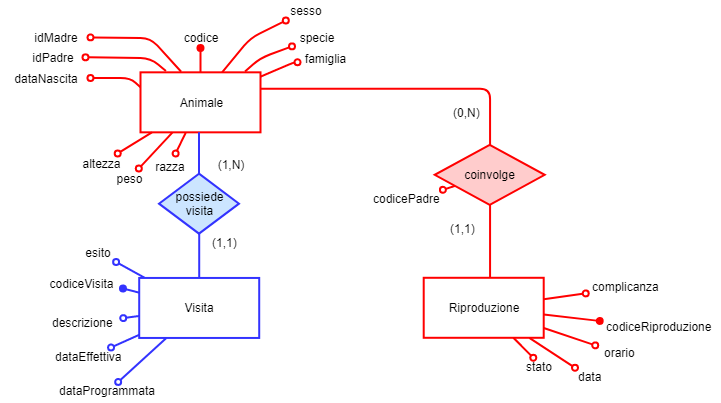

The diagram above was exported from draw.io. Its source (the exported page's mxGraphModel, read from the mxfile embedded in the PNG):
<mxGraphModel dx="5310" dy="970" grid="1" gridSize="10" guides="1" tooltips="1" connect="1" arrows="1" fold="1" page="1" pageScale="1" pageWidth="3300" pageHeight="2339" math="0" shadow="0">
  <root>
    <mxCell id="0" />
    <mxCell id="1" parent="0" />
    <mxCell id="2" value="Riproduzione" style="rounded=0;whiteSpace=wrap;html=1;align=center;strokeColor=#FF0000;strokeWidth=2;" vertex="1" parent="1">
      <mxGeometry x="-2757.7855224609375" y="746.285823277065" width="120" height="60" as="geometry" />
    </mxCell>
    <mxCell id="3" value="Animale" style="rounded=0;whiteSpace=wrap;html=1;strokeColor=#FF0000;strokeWidth=2;" vertex="1" parent="1">
      <mxGeometry x="-3040.9998779296875" y="540.8333435058594" width="120" height="60" as="geometry" />
    </mxCell>
    <mxCell id="4" value="possiede&lt;br&gt;visita" style="rhombus;whiteSpace=wrap;html=1;fontSize=12;align=center;strokeColor=#3333FF;strokeWidth=2;fillColor=#CCE5FF;" vertex="1" parent="1">
      <mxGeometry x="-3022.4998779296875" y="642.1428833007812" width="80" height="60" as="geometry" />
    </mxCell>
    <mxCell id="5" style="edgeStyle=none;rounded=1;orthogonalLoop=1;jettySize=auto;html=1;endArrow=oval;endFill=0;fillColor=#000000;strokeColor=#FF0000;strokeWidth=2;" edge="1" source="2" target="6" parent="1">
      <mxGeometry relative="1" as="geometry">
        <mxPoint x="-2459.7855224609375" y="936.285823277065" as="targetPoint" />
        <mxPoint x="-2555.785522460937" y="966.285823277065" as="sourcePoint" />
      </mxGeometry>
    </mxCell>
    <mxCell id="6" value="complicanza&lt;br&gt;" style="text;html=1;resizable=0;points=[];autosize=1;align=center;verticalAlign=top;spacingTop=-4;" vertex="1" parent="1">
      <mxGeometry x="-2595.7855224609375" y="746.285823277065" width="80" height="20" as="geometry" />
    </mxCell>
    <mxCell id="7" value="" style="edgeStyle=none;rounded=1;orthogonalLoop=1;jettySize=auto;html=1;endArrow=oval;endFill=1;fillColor=#000000;strokeColor=#FF0000;strokeWidth=2;" edge="1" source="2" target="8" parent="1">
      <mxGeometry relative="1" as="geometry">
        <mxPoint x="-2675.7855224609375" y="736.285823277065" as="targetPoint" />
      </mxGeometry>
    </mxCell>
    <mxCell id="8" value="codiceRiproduzione" style="text;html=1;resizable=0;points=[];autosize=1;align=center;verticalAlign=top;spacingTop=-4;" vertex="1" parent="1">
      <mxGeometry x="-2581.7855224609375" y="786.285823277065" width="120" height="20" as="geometry" />
    </mxCell>
    <mxCell id="9" style="edgeStyle=none;rounded=1;orthogonalLoop=1;jettySize=auto;html=1;endArrow=oval;endFill=0;strokeColor=#FF0000;strokeWidth=2;" edge="1" source="2" target="10" parent="1">
      <mxGeometry relative="1" as="geometry">
        <Array as="points" />
      </mxGeometry>
    </mxCell>
    <mxCell id="10" value="orario&lt;br&gt;" style="text;html=1;resizable=0;points=[];autosize=1;align=center;verticalAlign=top;spacingTop=-4;" vertex="1" parent="1">
      <mxGeometry x="-2586.2855224609375" y="812.285823277065" width="50" height="20" as="geometry" />
    </mxCell>
    <mxCell id="11" value="data&lt;br&gt;" style="text;html=1;resizable=0;points=[];autosize=1;align=center;verticalAlign=top;spacingTop=-4;" vertex="1" parent="1">
      <mxGeometry x="-2611.2855224609375" y="836.285823277065" width="40" height="20" as="geometry" />
    </mxCell>
    <mxCell id="12" style="edgeStyle=none;rounded=1;orthogonalLoop=1;jettySize=auto;html=1;endArrow=oval;endFill=0;strokeColor=#FF0000;strokeWidth=2;" edge="1" source="2" target="11" parent="1">
      <mxGeometry relative="1" as="geometry">
        <Array as="points" />
      </mxGeometry>
    </mxCell>
    <mxCell id="13" style="edgeStyle=none;rounded=0;orthogonalLoop=1;jettySize=auto;html=1;endArrow=oval;endFill=0;strokeColor=#FF0000;strokeWidth=2;" edge="1" source="2" target="14" parent="1">
      <mxGeometry relative="1" as="geometry" />
    </mxCell>
    <mxCell id="14" value="stato" style="text;html=1;resizable=0;points=[];autosize=1;align=center;verticalAlign=top;spacingTop=-4;" vertex="1" parent="1">
      <mxGeometry x="-2666.2855224609375" y="826.285823277065" width="48" height="12" as="geometry" />
    </mxCell>
    <mxCell id="15" value="(1,1)" style="text;html=1;resizable=0;points=[];autosize=1;align=center;verticalAlign=top;spacingTop=-4;" vertex="1" parent="1">
      <mxGeometry x="-2738.2855224609375" y="688.285823277065" width="40" height="20" as="geometry" />
    </mxCell>
    <mxCell id="16" style="rounded=1;orthogonalLoop=1;jettySize=auto;html=1;endArrow=none;endFill=0;strokeColor=#FF0000;strokeWidth=2;edgeStyle=orthogonalEdgeStyle;" edge="1" source="2" target="17" parent="1">
      <mxGeometry relative="1" as="geometry">
        <Array as="points">
          <mxPoint x="-2692" y="709" />
          <mxPoint x="-2692" y="709" />
        </Array>
      </mxGeometry>
    </mxCell>
    <mxCell id="17" value="coinvolge" style="rhombus;whiteSpace=wrap;html=1;align=center;strokeColor=#FF0000;strokeWidth=2;fillColor=#FFCCCC;" vertex="1" parent="1">
      <mxGeometry x="-2746.7855224609375" y="613.285823277065" width="110" height="60" as="geometry" />
    </mxCell>
    <mxCell id="18" value="codicePadre" style="text;html=1;resizable=0;points=[];autosize=1;align=left;verticalAlign=top;spacingTop=-4;" vertex="1" parent="1">
      <mxGeometry x="-2809.7855224609375" y="658.285823277065" width="80" height="20" as="geometry" />
    </mxCell>
    <mxCell id="19" style="edgeStyle=none;rounded=1;orthogonalLoop=1;jettySize=auto;html=1;endArrow=oval;endFill=0;strokeColor=#FF0000;strokeWidth=2;" edge="1" source="17" target="18" parent="1">
      <mxGeometry relative="1" as="geometry">
        <mxPoint x="-2657.7855224609375" y="626.785823277065" as="targetPoint" />
      </mxGeometry>
    </mxCell>
    <mxCell id="20" value="\" style="edgeStyle=orthogonalEdgeStyle;rounded=1;orthogonalLoop=1;jettySize=auto;html=1;endArrow=none;endFill=0;strokeColor=#FF0000;strokeWidth=2;noLabel=1;fontColor=none;" edge="1" source="17" target="3" parent="1">
      <mxGeometry relative="1" as="geometry">
        <Array as="points">
          <mxPoint x="-2692" y="557" />
        </Array>
      </mxGeometry>
    </mxCell>
    <mxCell id="21" value="(0,N)" style="text;html=1;resizable=0;points=[];autosize=1;align=center;verticalAlign=top;spacingTop=-4;" vertex="1" parent="1">
      <mxGeometry x="-2734.7855224609375" y="572.285823277065" width="40" height="20" as="geometry" />
    </mxCell>
    <mxCell id="22" value="sesso" style="text;html=1;strokeColor=none;fillColor=none;align=center;verticalAlign=middle;whiteSpace=wrap;rounded=0;" vertex="1" parent="1">
      <mxGeometry x="-2899.4998779296875" y="469" width="48" height="20" as="geometry" />
    </mxCell>
    <mxCell id="23" value="" style="endArrow=oval;html=1;exitX=0.68;exitY=-0.001;exitDx=0;exitDy=0;exitPerimeter=0;endFill=0;strokeColor=#FF0000;strokeWidth=2;" edge="1" source="3" target="22" parent="1">
      <mxGeometry width="50" height="50" relative="1" as="geometry">
        <mxPoint x="-2920.9998779296875" y="566.5" as="sourcePoint" />
        <mxPoint x="-2870.9998779296875" y="506.5" as="targetPoint" />
        <Array as="points">
          <mxPoint x="-2930.9998779296875" y="506.5" />
        </Array>
      </mxGeometry>
    </mxCell>
    <mxCell id="24" value="specie" style="text;html=1;strokeColor=none;fillColor=none;align=center;verticalAlign=middle;whiteSpace=wrap;rounded=0;" vertex="1" parent="1">
      <mxGeometry x="-2889.4998779296875" y="496.5" width="48" height="19" as="geometry" />
    </mxCell>
    <mxCell id="25" value="" style="endArrow=oval;html=1;exitX=0.871;exitY=-0.014;exitDx=0;exitDy=0;exitPerimeter=0;endFill=0;strokeColor=#FF0000;strokeWidth=2;" edge="1" source="3" target="24" parent="1">
      <mxGeometry width="50" height="50" relative="1" as="geometry">
        <mxPoint x="-2920.9998779296875" y="556.5" as="sourcePoint" />
        <mxPoint x="-2870.9998779296875" y="526.5" as="targetPoint" />
        <Array as="points">
          <mxPoint x="-2920.9998779296875" y="526.5" />
        </Array>
      </mxGeometry>
    </mxCell>
    <mxCell id="26" value="famiglia" style="text;html=1;strokeColor=none;fillColor=none;align=center;verticalAlign=middle;whiteSpace=wrap;rounded=0;" vertex="1" parent="1">
      <mxGeometry x="-2883.9998779296875" y="516.5" width="55" height="20" as="geometry" />
    </mxCell>
    <mxCell id="27" value="" style="endArrow=oval;html=1;endFill=0;strokeColor=#FF0000;strokeWidth=2;" edge="1" source="3" target="26" parent="1">
      <mxGeometry width="50" height="50" relative="1" as="geometry">
        <mxPoint x="-2910.9998779296875" y="606.5" as="sourcePoint" />
        <mxPoint x="-2870.9998779296875" y="546.5" as="targetPoint" />
        <Array as="points">
          <mxPoint x="-2888.9998779296875" y="531.5" />
        </Array>
      </mxGeometry>
    </mxCell>
    <mxCell id="28" value="codice" style="text;html=1;strokeColor=none;fillColor=none;align=center;verticalAlign=middle;whiteSpace=wrap;rounded=0;" vertex="1" parent="1">
      <mxGeometry x="-3000.9998779296875" y="495.5" width="40" height="20" as="geometry" />
    </mxCell>
    <mxCell id="29" value="" style="endArrow=oval;html=1;exitX=0.5;exitY=0;exitDx=0;exitDy=0;startArrow=none;startFill=0;endFill=1;strokeWidth=2;strokeColor=#FF0000;" edge="1" source="3" parent="1">
      <mxGeometry width="50" height="50" relative="1" as="geometry">
        <mxPoint x="-2990.9998779296875" y="496.5" as="sourcePoint" />
        <mxPoint x="-2980.9998779296875" y="516.5" as="targetPoint" />
      </mxGeometry>
    </mxCell>
    <mxCell id="30" value="idMadre" style="text;html=1;strokeColor=none;fillColor=none;align=center;verticalAlign=middle;whiteSpace=wrap;rounded=0;" vertex="1" parent="1">
      <mxGeometry x="-3160.9998779296875" y="495.5" width="70" height="20" as="geometry" />
    </mxCell>
    <mxCell id="31" value="" style="endArrow=oval;html=1;exitX=0.339;exitY=-0.01;exitDx=0;exitDy=0;exitPerimeter=0;endFill=0;strokeColor=#FF0000;strokeWidth=2;" edge="1" source="3" target="30" parent="1">
      <mxGeometry width="50" height="50" relative="1" as="geometry">
        <mxPoint x="-3080.9998779296875" y="506.5" as="sourcePoint" />
        <mxPoint x="-3080.9998779296875" y="506.5" as="targetPoint" />
        <Array as="points">
          <mxPoint x="-3030.9998779296875" y="506.5" />
        </Array>
      </mxGeometry>
    </mxCell>
    <mxCell id="32" value="idPadre" style="text;html=1;strokeColor=none;fillColor=none;align=center;verticalAlign=middle;whiteSpace=wrap;rounded=0;" vertex="1" parent="1">
      <mxGeometry x="-3160.9998779296875" y="515.5" width="65" height="20" as="geometry" />
    </mxCell>
    <mxCell id="33" value="" style="endArrow=oval;html=1;exitX=0.212;exitY=-0.021;exitDx=0;exitDy=0;exitPerimeter=0;endFill=0;strokeColor=#FF0000;strokeWidth=2;" edge="1" source="3" target="32" parent="1">
      <mxGeometry width="50" height="50" relative="1" as="geometry">
        <mxPoint x="-3022.9998779296875" y="544.5" as="sourcePoint" />
        <mxPoint x="-3080.9998779296875" y="526.5" as="targetPoint" />
        <Array as="points">
          <mxPoint x="-3030.9998779296875" y="526.5" />
        </Array>
      </mxGeometry>
    </mxCell>
    <mxCell id="34" value="dataNascita" style="text;html=1;strokeColor=none;fillColor=none;align=center;verticalAlign=middle;whiteSpace=wrap;rounded=0;" vertex="1" parent="1">
      <mxGeometry x="-3180.9998779296875" y="536.5" width="90" height="20" as="geometry" />
    </mxCell>
    <mxCell id="35" value="" style="endArrow=none;html=1;entryX=0;entryY=0.25;entryDx=0;entryDy=0;startArrow=oval;startFill=0;strokeColor=#FF0000;strokeWidth=2;" edge="1" source="34" target="3" parent="1">
      <mxGeometry width="50" height="50" relative="1" as="geometry">
        <mxPoint x="-3080.9998779296875" y="546.5" as="sourcePoint" />
        <mxPoint x="-3040.9998779296875" y="536.5" as="targetPoint" />
        <Array as="points">
          <mxPoint x="-3050.9998779296875" y="546.5" />
        </Array>
      </mxGeometry>
    </mxCell>
    <mxCell id="36" value="altezza" style="text;html=1;strokeColor=none;fillColor=none;align=center;verticalAlign=middle;whiteSpace=wrap;rounded=0;" vertex="1" parent="1">
      <mxGeometry x="-3108.9998779296875" y="622" width="58" height="20" as="geometry" />
    </mxCell>
    <mxCell id="37" value="" style="endArrow=none;html=1;startArrow=oval;startFill=0;strokeColor=#FF0000;strokeWidth=2;" edge="1" source="36" target="3" parent="1">
      <mxGeometry width="50" height="50" relative="1" as="geometry">
        <mxPoint x="-3080.9998779296875" y="586.5" as="sourcePoint" />
        <mxPoint x="-3050.9998779296875" y="576.5" as="targetPoint" />
        <Array as="points" />
      </mxGeometry>
    </mxCell>
    <mxCell id="38" value="peso" style="text;html=1;strokeColor=none;fillColor=none;align=center;verticalAlign=middle;whiteSpace=wrap;rounded=0;" vertex="1" parent="1">
      <mxGeometry x="-3074.9998779296875" y="637" width="46" height="20" as="geometry" />
    </mxCell>
    <mxCell id="39" value="" style="endArrow=none;html=1;startArrow=oval;startFill=0;strokeColor=#FF0000;strokeWidth=2;" edge="1" source="38" target="3" parent="1">
      <mxGeometry width="50" height="50" relative="1" as="geometry">
        <mxPoint x="-3080.9998779296875" y="566.5" as="sourcePoint" />
        <mxPoint x="-3070.9998779296875" y="566.5" as="targetPoint" />
        <Array as="points" />
      </mxGeometry>
    </mxCell>
    <mxCell id="40" value="razza" style="text;html=1;strokeColor=none;fillColor=none;align=center;verticalAlign=middle;whiteSpace=wrap;rounded=0;" vertex="1" parent="1">
      <mxGeometry x="-3033.9998779296875" y="622" width="44" height="25" as="geometry" />
    </mxCell>
    <mxCell id="41" style="rounded=1;orthogonalLoop=1;jettySize=auto;html=1;endArrow=oval;endFill=0;strokeColor=#FF0000;strokeWidth=2;" edge="1" source="3" target="40" parent="1">
      <mxGeometry relative="1" as="geometry">
        <mxPoint x="-3038.9998779296875" y="639.5" as="targetPoint" />
      </mxGeometry>
    </mxCell>
    <mxCell id="42" style="edgeStyle=orthogonalEdgeStyle;rounded=1;orthogonalLoop=1;jettySize=auto;html=1;endArrow=none;endFill=0;strokeColor=#3333FF;strokeWidth=2;" edge="1" source="4" target="3" parent="1">
      <mxGeometry relative="1" as="geometry">
        <Array as="points">
          <mxPoint x="-2981" y="669" />
          <mxPoint x="-2981" y="669" />
        </Array>
        <mxPoint x="-2168.8093668619795" y="1080" as="sourcePoint" />
        <mxPoint x="-2910.9998779296875" y="597.5" as="targetPoint" />
      </mxGeometry>
    </mxCell>
    <mxCell id="43" value="(1,N)" style="text;html=1;strokeColor=none;fillColor=none;align=center;verticalAlign=middle;whiteSpace=wrap;rounded=0;" vertex="1" parent="1">
      <mxGeometry x="-2971.4998779296875" y="623.1111755371094" width="40" height="20" as="geometry" />
    </mxCell>
    <mxCell id="44" value="(1,1)" style="text;html=1;resizable=0;points=[];autosize=1;align=left;verticalAlign=top;spacingTop=-4;" vertex="1" parent="1">
      <mxGeometry x="-2971.2855224609375" y="701.95257132394" width="40" height="20" as="geometry" />
    </mxCell>
    <mxCell id="45" style="edgeStyle=orthogonalEdgeStyle;rounded=1;orthogonalLoop=1;jettySize=auto;html=1;endArrow=none;endFill=0;strokeColor=#3333FF;strokeWidth=2;" edge="1" source="49" target="4" parent="1">
      <mxGeometry relative="1" as="geometry">
        <Array as="points">
          <mxPoint x="-2982.5" y="762" />
          <mxPoint x="-2982.5" y="762" />
        </Array>
        <mxPoint x="-2459.8332112630205" y="1103.1111755371094" as="sourcePoint" />
        <mxPoint x="-2091.4204779730903" y="1023.8333333333335" as="targetPoint" />
      </mxGeometry>
    </mxCell>
    <mxCell id="46" value="esito" style="text;html=1;strokeColor=none;fillColor=none;align=center;verticalAlign=middle;whiteSpace=wrap;rounded=0;" vertex="1" parent="1">
      <mxGeometry x="-3125.4998779296875" y="710.5" width="84" height="20" as="geometry" />
    </mxCell>
    <mxCell id="47" style="edgeStyle=none;rounded=1;orthogonalLoop=1;jettySize=auto;html=1;endArrow=oval;endFill=0;fillColor=#000000;strokeColor=#3333FF;strokeWidth=2;" edge="1" source="49" target="46" parent="1">
      <mxGeometry relative="1" as="geometry">
        <mxPoint x="-3049.431153528899" y="730.95257132394" as="targetPoint" />
      </mxGeometry>
    </mxCell>
    <mxCell id="48" value="codiceVisita" style="text;html=1;strokeColor=none;fillColor=none;align=center;verticalAlign=middle;whiteSpace=wrap;rounded=0;" vertex="1" parent="1">
      <mxGeometry x="-3142.4998779296875" y="742" width="84" height="20" as="geometry" />
    </mxCell>
    <mxCell id="49" value="Visita&lt;br&gt;" style="rounded=0;whiteSpace=wrap;html=1;align=center;strokeColor=#3333FF;strokeWidth=2;" vertex="1" parent="1">
      <mxGeometry x="-3042.2855224609375" y="746.45257132394" width="120" height="60" as="geometry" />
    </mxCell>
    <mxCell id="50" style="edgeStyle=none;rounded=0;orthogonalLoop=1;jettySize=auto;html=1;endArrow=oval;endFill=1;strokeColor=#3333FF;entryX=1;entryY=0.75;entryDx=0;entryDy=0;strokeWidth=2;" edge="1" source="49" target="48" parent="1">
      <mxGeometry relative="1" as="geometry">
        <mxPoint x="-3078.4998779296875" y="729" as="targetPoint" />
      </mxGeometry>
    </mxCell>
    <mxCell id="51" style="edgeStyle=none;rounded=1;orthogonalLoop=1;jettySize=auto;html=1;endArrow=oval;endFill=0;strokeColor=#3333FF;strokeWidth=2;" edge="1" source="49" target="52" parent="1">
      <mxGeometry relative="1" as="geometry">
        <mxPoint x="-2906.4998779296875" y="761" as="targetPoint" />
        <mxPoint x="-2912.2855224609375" y="805.7039082223357" as="sourcePoint" />
      </mxGeometry>
    </mxCell>
    <mxCell id="52" value="descrizione" style="text;html=1;resizable=0;points=[];autosize=1;align=center;verticalAlign=top;spacingTop=-4;" vertex="1" parent="1">
      <mxGeometry x="-3138.2855224609375" y="781.95257132394" width="80" height="20" as="geometry" />
    </mxCell>
    <mxCell id="53" style="edgeStyle=none;rounded=1;orthogonalLoop=1;jettySize=auto;html=1;endArrow=oval;endFill=0;fillColor=#000000;strokeColor=#3333FF;strokeWidth=2;" edge="1" source="49" target="54" parent="1">
      <mxGeometry relative="1" as="geometry" />
    </mxCell>
    <mxCell id="54" value="dataEffettiva" style="text;html=1;resizable=0;points=[];autosize=1;align=center;verticalAlign=top;spacingTop=-4;" vertex="1" parent="1">
      <mxGeometry x="-3132.7855224609375" y="815.95257132394" width="80" height="20" as="geometry" />
    </mxCell>
    <mxCell id="55" style="edgeStyle=none;rounded=1;orthogonalLoop=1;jettySize=auto;html=1;endArrow=oval;endFill=0;fillColor=#000000;strokeColor=#3333FF;strokeWidth=2;" edge="1" source="49" target="56" parent="1">
      <mxGeometry relative="1" as="geometry">
        <mxPoint x="-3053.2855224609375" y="641.95257132394" as="targetPoint" />
      </mxGeometry>
    </mxCell>
    <mxCell id="56" value="dataProgrammata" style="text;html=1;resizable=0;points=[];autosize=1;align=center;verticalAlign=top;spacingTop=-4;" vertex="1" parent="1">
      <mxGeometry x="-3134.2855224609375" y="850.45257132394" width="120" height="20" as="geometry" />
    </mxCell>
  </root>
</mxGraphModel>